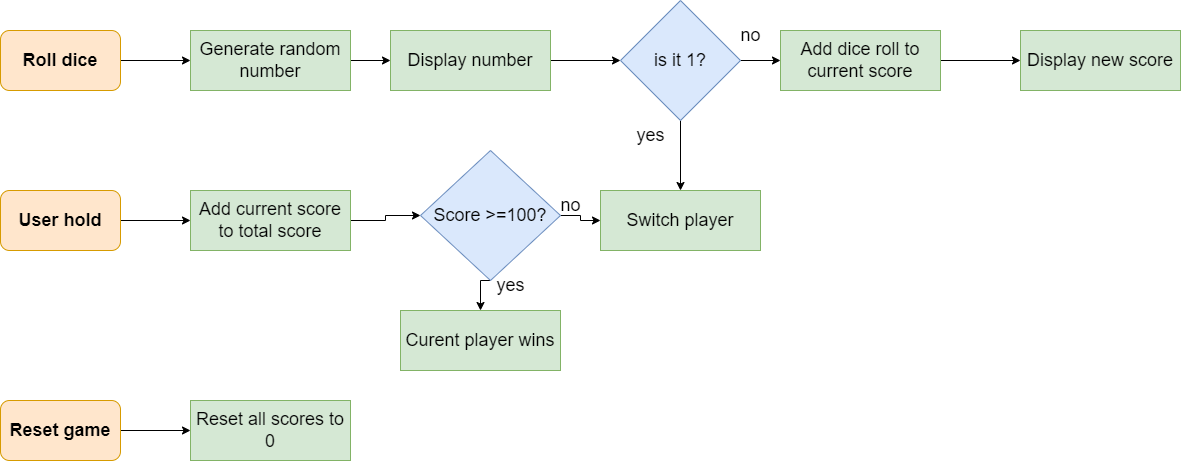

The diagram above was exported from draw.io. Its source (the exported page's mxGraphModel, read from the mxfile embedded in the PNG):
<mxGraphModel dx="1422" dy="794" grid="1" gridSize="10" guides="1" tooltips="1" connect="1" arrows="1" fold="1" page="1" pageScale="1" pageWidth="827" pageHeight="1169" math="0" shadow="0">
  <root>
    <mxCell id="WIyWlLk6GJQsqaUBKTNV-0" />
    <mxCell id="WIyWlLk6GJQsqaUBKTNV-1" parent="WIyWlLk6GJQsqaUBKTNV-0" />
    <mxCell id="IPT1vZ0oHa47Cq_FMINa-5" style="edgeStyle=orthogonalEdgeStyle;rounded=0;orthogonalLoop=1;jettySize=auto;html=1;exitX=1;exitY=0.5;exitDx=0;exitDy=0;entryX=0;entryY=0.5;entryDx=0;entryDy=0;fontSize=18;" edge="1" parent="WIyWlLk6GJQsqaUBKTNV-1" source="IPT1vZ0oHa47Cq_FMINa-0" target="IPT1vZ0oHa47Cq_FMINa-1">
      <mxGeometry relative="1" as="geometry" />
    </mxCell>
    <mxCell id="IPT1vZ0oHa47Cq_FMINa-0" value="&lt;font style=&quot;font-size: 18px;&quot;&gt;&lt;b&gt;Roll dice&lt;/b&gt;&lt;/font&gt;" style="rounded=1;whiteSpace=wrap;html=1;fillColor=#ffe6cc;strokeColor=#d79b00;" vertex="1" parent="WIyWlLk6GJQsqaUBKTNV-1">
      <mxGeometry x="70" y="120" width="120" height="60" as="geometry" />
    </mxCell>
    <mxCell id="IPT1vZ0oHa47Cq_FMINa-2" style="edgeStyle=orthogonalEdgeStyle;rounded=0;orthogonalLoop=1;jettySize=auto;html=1;exitX=1;exitY=0.5;exitDx=0;exitDy=0;fontSize=18;" edge="1" parent="WIyWlLk6GJQsqaUBKTNV-1" source="IPT1vZ0oHa47Cq_FMINa-1">
      <mxGeometry relative="1" as="geometry">
        <mxPoint x="410" y="150" as="targetPoint" />
      </mxGeometry>
    </mxCell>
    <mxCell id="IPT1vZ0oHa47Cq_FMINa-8" style="edgeStyle=orthogonalEdgeStyle;rounded=0;orthogonalLoop=1;jettySize=auto;html=1;exitX=1;exitY=0.5;exitDx=0;exitDy=0;entryX=0;entryY=0.5;entryDx=0;entryDy=0;fontSize=18;" edge="1" parent="WIyWlLk6GJQsqaUBKTNV-1" source="IPT1vZ0oHa47Cq_FMINa-1" target="IPT1vZ0oHa47Cq_FMINa-7">
      <mxGeometry relative="1" as="geometry" />
    </mxCell>
    <mxCell id="IPT1vZ0oHa47Cq_FMINa-1" value="Generate random number" style="rounded=0;whiteSpace=wrap;html=1;fontSize=18;fillColor=#d5e8d4;strokeColor=#82b366;" vertex="1" parent="WIyWlLk6GJQsqaUBKTNV-1">
      <mxGeometry x="260" y="120" width="160" height="60" as="geometry" />
    </mxCell>
    <mxCell id="IPT1vZ0oHa47Cq_FMINa-10" style="edgeStyle=orthogonalEdgeStyle;rounded=0;orthogonalLoop=1;jettySize=auto;html=1;exitX=1;exitY=0.5;exitDx=0;exitDy=0;entryX=0;entryY=0.5;entryDx=0;entryDy=0;fontSize=18;" edge="1" parent="WIyWlLk6GJQsqaUBKTNV-1" source="IPT1vZ0oHa47Cq_FMINa-7" target="IPT1vZ0oHa47Cq_FMINa-9">
      <mxGeometry relative="1" as="geometry" />
    </mxCell>
    <mxCell id="IPT1vZ0oHa47Cq_FMINa-7" value="Display number" style="rounded=0;whiteSpace=wrap;html=1;fontSize=18;fillColor=#d5e8d4;strokeColor=#82b366;" vertex="1" parent="WIyWlLk6GJQsqaUBKTNV-1">
      <mxGeometry x="460" y="120" width="160" height="60" as="geometry" />
    </mxCell>
    <mxCell id="ev9J-ZwPlpInDTcw3GGK-1" style="edgeStyle=orthogonalEdgeStyle;rounded=0;orthogonalLoop=1;jettySize=auto;html=1;exitX=0.5;exitY=1;exitDx=0;exitDy=0;entryX=0.5;entryY=0;entryDx=0;entryDy=0;fontSize=18;" edge="1" parent="WIyWlLk6GJQsqaUBKTNV-1" source="IPT1vZ0oHa47Cq_FMINa-9" target="ev9J-ZwPlpInDTcw3GGK-0">
      <mxGeometry relative="1" as="geometry" />
    </mxCell>
    <mxCell id="ev9J-ZwPlpInDTcw3GGK-4" style="edgeStyle=orthogonalEdgeStyle;rounded=0;orthogonalLoop=1;jettySize=auto;html=1;exitX=1;exitY=0.5;exitDx=0;exitDy=0;entryX=0;entryY=0.5;entryDx=0;entryDy=0;fontSize=18;" edge="1" parent="WIyWlLk6GJQsqaUBKTNV-1" source="IPT1vZ0oHa47Cq_FMINa-9" target="ev9J-ZwPlpInDTcw3GGK-3">
      <mxGeometry relative="1" as="geometry" />
    </mxCell>
    <mxCell id="IPT1vZ0oHa47Cq_FMINa-9" value="is it 1?" style="rhombus;whiteSpace=wrap;html=1;fontSize=18;fillColor=#dae8fc;strokeColor=#6c8ebf;" vertex="1" parent="WIyWlLk6GJQsqaUBKTNV-1">
      <mxGeometry x="690" y="90" width="120" height="120" as="geometry" />
    </mxCell>
    <mxCell id="ev9J-ZwPlpInDTcw3GGK-0" value="Switch player" style="rounded=0;whiteSpace=wrap;html=1;fontSize=18;fillColor=#d5e8d4;strokeColor=#82b366;" vertex="1" parent="WIyWlLk6GJQsqaUBKTNV-1">
      <mxGeometry x="670" y="280" width="160" height="60" as="geometry" />
    </mxCell>
    <mxCell id="ev9J-ZwPlpInDTcw3GGK-2" value="Display new score" style="rounded=0;whiteSpace=wrap;html=1;fontSize=18;fillColor=#d5e8d4;strokeColor=#82b366;" vertex="1" parent="WIyWlLk6GJQsqaUBKTNV-1">
      <mxGeometry x="1090" y="120" width="160" height="60" as="geometry" />
    </mxCell>
    <mxCell id="ev9J-ZwPlpInDTcw3GGK-5" style="edgeStyle=orthogonalEdgeStyle;rounded=0;orthogonalLoop=1;jettySize=auto;html=1;exitX=1;exitY=0.5;exitDx=0;exitDy=0;entryX=0;entryY=0.5;entryDx=0;entryDy=0;fontSize=18;" edge="1" parent="WIyWlLk6GJQsqaUBKTNV-1" source="ev9J-ZwPlpInDTcw3GGK-3" target="ev9J-ZwPlpInDTcw3GGK-2">
      <mxGeometry relative="1" as="geometry" />
    </mxCell>
    <mxCell id="ev9J-ZwPlpInDTcw3GGK-3" value="Add dice roll to current score" style="rounded=0;whiteSpace=wrap;html=1;fontSize=18;fillColor=#d5e8d4;strokeColor=#82b366;" vertex="1" parent="WIyWlLk6GJQsqaUBKTNV-1">
      <mxGeometry x="850" y="120" width="160" height="60" as="geometry" />
    </mxCell>
    <mxCell id="ev9J-ZwPlpInDTcw3GGK-6" value="yes" style="text;html=1;resizable=0;autosize=1;align=center;verticalAlign=middle;points=[];fillColor=none;strokeColor=none;rounded=0;fontSize=18;" vertex="1" parent="WIyWlLk6GJQsqaUBKTNV-1">
      <mxGeometry x="700" y="210" width="40" height="30" as="geometry" />
    </mxCell>
    <mxCell id="ev9J-ZwPlpInDTcw3GGK-7" value="no" style="text;html=1;resizable=0;autosize=1;align=center;verticalAlign=middle;points=[];fillColor=none;strokeColor=none;rounded=0;fontSize=18;" vertex="1" parent="WIyWlLk6GJQsqaUBKTNV-1">
      <mxGeometry x="800" y="110" width="40" height="30" as="geometry" />
    </mxCell>
    <mxCell id="ev9J-ZwPlpInDTcw3GGK-13" style="edgeStyle=orthogonalEdgeStyle;rounded=0;orthogonalLoop=1;jettySize=auto;html=1;exitX=1;exitY=0.5;exitDx=0;exitDy=0;entryX=0;entryY=0.5;entryDx=0;entryDy=0;fontSize=18;" edge="1" parent="WIyWlLk6GJQsqaUBKTNV-1" source="ev9J-ZwPlpInDTcw3GGK-8" target="ev9J-ZwPlpInDTcw3GGK-12">
      <mxGeometry relative="1" as="geometry" />
    </mxCell>
    <mxCell id="ev9J-ZwPlpInDTcw3GGK-8" value="&lt;font style=&quot;font-size: 18px;&quot;&gt;&lt;b&gt;Reset game&lt;/b&gt;&lt;/font&gt;" style="rounded=1;whiteSpace=wrap;html=1;fillColor=#ffe6cc;strokeColor=#d79b00;" vertex="1" parent="WIyWlLk6GJQsqaUBKTNV-1">
      <mxGeometry x="70" y="490" width="120" height="60" as="geometry" />
    </mxCell>
    <mxCell id="ev9J-ZwPlpInDTcw3GGK-14" style="edgeStyle=orthogonalEdgeStyle;rounded=0;orthogonalLoop=1;jettySize=auto;html=1;exitX=1;exitY=0.5;exitDx=0;exitDy=0;entryX=0;entryY=0.5;entryDx=0;entryDy=0;fontSize=18;" edge="1" parent="WIyWlLk6GJQsqaUBKTNV-1" source="ev9J-ZwPlpInDTcw3GGK-9" target="ev9J-ZwPlpInDTcw3GGK-11">
      <mxGeometry relative="1" as="geometry" />
    </mxCell>
    <mxCell id="ev9J-ZwPlpInDTcw3GGK-9" value="&lt;font style=&quot;font-size: 18px;&quot;&gt;&lt;b&gt;User hold&lt;/b&gt;&lt;/font&gt;" style="rounded=1;whiteSpace=wrap;html=1;fillColor=#ffe6cc;strokeColor=#d79b00;" vertex="1" parent="WIyWlLk6GJQsqaUBKTNV-1">
      <mxGeometry x="70" y="280" width="120" height="60" as="geometry" />
    </mxCell>
    <mxCell id="ev9J-ZwPlpInDTcw3GGK-21" style="edgeStyle=orthogonalEdgeStyle;rounded=0;orthogonalLoop=1;jettySize=auto;html=1;exitX=1;exitY=0.5;exitDx=0;exitDy=0;entryX=0;entryY=0.5;entryDx=0;entryDy=0;fontSize=18;" edge="1" parent="WIyWlLk6GJQsqaUBKTNV-1" source="ev9J-ZwPlpInDTcw3GGK-11" target="ev9J-ZwPlpInDTcw3GGK-17">
      <mxGeometry relative="1" as="geometry" />
    </mxCell>
    <mxCell id="ev9J-ZwPlpInDTcw3GGK-11" value="Add current score to total score" style="rounded=0;whiteSpace=wrap;html=1;fontSize=18;fillColor=#d5e8d4;strokeColor=#82b366;" vertex="1" parent="WIyWlLk6GJQsqaUBKTNV-1">
      <mxGeometry x="260" y="280" width="160" height="60" as="geometry" />
    </mxCell>
    <mxCell id="ev9J-ZwPlpInDTcw3GGK-12" value="Reset all scores to 0" style="rounded=0;whiteSpace=wrap;html=1;fontSize=18;fillColor=#d5e8d4;strokeColor=#82b366;" vertex="1" parent="WIyWlLk6GJQsqaUBKTNV-1">
      <mxGeometry x="260" y="490" width="160" height="60" as="geometry" />
    </mxCell>
    <mxCell id="ev9J-ZwPlpInDTcw3GGK-18" style="edgeStyle=orthogonalEdgeStyle;rounded=0;orthogonalLoop=1;jettySize=auto;html=1;exitX=1;exitY=0.5;exitDx=0;exitDy=0;entryX=0;entryY=0.5;entryDx=0;entryDy=0;fontSize=18;" edge="1" parent="WIyWlLk6GJQsqaUBKTNV-1" source="ev9J-ZwPlpInDTcw3GGK-17" target="ev9J-ZwPlpInDTcw3GGK-0">
      <mxGeometry relative="1" as="geometry" />
    </mxCell>
    <mxCell id="ev9J-ZwPlpInDTcw3GGK-19" style="edgeStyle=orthogonalEdgeStyle;rounded=0;orthogonalLoop=1;jettySize=auto;html=1;exitX=0.5;exitY=1;exitDx=0;exitDy=0;fontSize=18;" edge="1" parent="WIyWlLk6GJQsqaUBKTNV-1" source="ev9J-ZwPlpInDTcw3GGK-17">
      <mxGeometry relative="1" as="geometry">
        <mxPoint x="550" y="400" as="targetPoint" />
      </mxGeometry>
    </mxCell>
    <mxCell id="ev9J-ZwPlpInDTcw3GGK-17" value="Score &amp;gt;=100?" style="rhombus;whiteSpace=wrap;html=1;fontSize=18;fillColor=#dae8fc;strokeColor=#6c8ebf;" vertex="1" parent="WIyWlLk6GJQsqaUBKTNV-1">
      <mxGeometry x="490" y="240" width="140" height="130" as="geometry" />
    </mxCell>
    <mxCell id="ev9J-ZwPlpInDTcw3GGK-20" value="Curent player wins" style="rounded=0;whiteSpace=wrap;html=1;fontSize=18;fillColor=#d5e8d4;strokeColor=#82b366;" vertex="1" parent="WIyWlLk6GJQsqaUBKTNV-1">
      <mxGeometry x="470" y="400" width="160" height="60" as="geometry" />
    </mxCell>
    <mxCell id="ev9J-ZwPlpInDTcw3GGK-22" value="yes" style="text;html=1;resizable=0;autosize=1;align=center;verticalAlign=middle;points=[];fillColor=none;strokeColor=none;rounded=0;fontSize=18;" vertex="1" parent="WIyWlLk6GJQsqaUBKTNV-1">
      <mxGeometry x="560" y="360" width="40" height="30" as="geometry" />
    </mxCell>
    <mxCell id="ev9J-ZwPlpInDTcw3GGK-23" value="no" style="text;html=1;resizable=0;autosize=1;align=center;verticalAlign=middle;points=[];fillColor=none;strokeColor=none;rounded=0;fontSize=18;" vertex="1" parent="WIyWlLk6GJQsqaUBKTNV-1">
      <mxGeometry x="620" y="280" width="40" height="30" as="geometry" />
    </mxCell>
  </root>
</mxGraphModel>